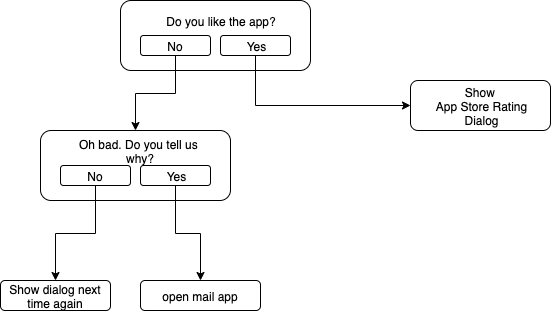

The diagram above was exported from draw.io. Its source (the exported page's mxGraphModel, read from the mxfile embedded in the PNG):
<mxGraphModel dx="1746" dy="883" grid="1" gridSize="10" guides="1" tooltips="1" connect="1" arrows="1" fold="1" page="1" pageScale="1" pageWidth="827" pageHeight="1169" math="0" shadow="0">
  <root>
    <mxCell id="0" />
    <mxCell id="1" parent="0" />
    <mxCell id="g7sGC4UYVhG2BgOxjfee-5" value="Show &lt;br&gt;App Store Rating&lt;br&gt;Dialog" style="rounded=1;whiteSpace=wrap;html=1;" vertex="1" parent="1">
      <mxGeometry x="510" y="250" width="140" height="50" as="geometry" />
    </mxCell>
    <mxCell id="g7sGC4UYVhG2BgOxjfee-15" value="" style="group" vertex="1" connectable="0" parent="1">
      <mxGeometry x="220" y="170" width="190" height="70" as="geometry" />
    </mxCell>
    <mxCell id="g7sGC4UYVhG2BgOxjfee-1" value="" style="rounded=1;whiteSpace=wrap;html=1;" vertex="1" parent="g7sGC4UYVhG2BgOxjfee-15">
      <mxGeometry width="190" height="70" as="geometry" />
    </mxCell>
    <mxCell id="g7sGC4UYVhG2BgOxjfee-2" value="Do you like the app?" style="text;html=1;strokeColor=none;fillColor=none;align=center;verticalAlign=middle;whiteSpace=wrap;rounded=0;" vertex="1" parent="g7sGC4UYVhG2BgOxjfee-15">
      <mxGeometry x="30" y="10" width="140" height="20" as="geometry" />
    </mxCell>
    <mxCell id="g7sGC4UYVhG2BgOxjfee-3" value="No" style="rounded=1;whiteSpace=wrap;html=1;" vertex="1" parent="g7sGC4UYVhG2BgOxjfee-15">
      <mxGeometry x="20" y="35" width="70" height="20" as="geometry" />
    </mxCell>
    <mxCell id="g7sGC4UYVhG2BgOxjfee-4" value="Yes" style="rounded=1;whiteSpace=wrap;html=1;" vertex="1" parent="g7sGC4UYVhG2BgOxjfee-15">
      <mxGeometry x="100" y="35" width="70" height="20" as="geometry" />
    </mxCell>
    <mxCell id="g7sGC4UYVhG2BgOxjfee-16" value="" style="group" vertex="1" connectable="0" parent="1">
      <mxGeometry x="140" y="300" width="190" height="70" as="geometry" />
    </mxCell>
    <mxCell id="g7sGC4UYVhG2BgOxjfee-17" value="" style="rounded=1;whiteSpace=wrap;html=1;" vertex="1" parent="g7sGC4UYVhG2BgOxjfee-16">
      <mxGeometry width="190" height="70" as="geometry" />
    </mxCell>
    <mxCell id="g7sGC4UYVhG2BgOxjfee-18" value="Oh bad. Do you tell us&amp;nbsp; why?" style="text;html=1;strokeColor=none;fillColor=none;align=center;verticalAlign=middle;whiteSpace=wrap;rounded=0;" vertex="1" parent="g7sGC4UYVhG2BgOxjfee-16">
      <mxGeometry x="30" y="10" width="140" height="20" as="geometry" />
    </mxCell>
    <mxCell id="g7sGC4UYVhG2BgOxjfee-19" value="No" style="rounded=1;whiteSpace=wrap;html=1;" vertex="1" parent="g7sGC4UYVhG2BgOxjfee-16">
      <mxGeometry x="20" y="35" width="70" height="20" as="geometry" />
    </mxCell>
    <mxCell id="g7sGC4UYVhG2BgOxjfee-20" value="Yes" style="rounded=1;whiteSpace=wrap;html=1;" vertex="1" parent="g7sGC4UYVhG2BgOxjfee-16">
      <mxGeometry x="100" y="35" width="70" height="20" as="geometry" />
    </mxCell>
    <mxCell id="g7sGC4UYVhG2BgOxjfee-21" style="edgeStyle=orthogonalEdgeStyle;rounded=0;orthogonalLoop=1;jettySize=auto;html=1;entryX=0.5;entryY=0;entryDx=0;entryDy=0;" edge="1" parent="1" source="g7sGC4UYVhG2BgOxjfee-3" target="g7sGC4UYVhG2BgOxjfee-17">
      <mxGeometry relative="1" as="geometry" />
    </mxCell>
    <mxCell id="g7sGC4UYVhG2BgOxjfee-22" style="edgeStyle=orthogonalEdgeStyle;rounded=0;orthogonalLoop=1;jettySize=auto;html=1;entryX=0.5;entryY=0;entryDx=0;entryDy=0;" edge="1" parent="1" source="g7sGC4UYVhG2BgOxjfee-19" target="g7sGC4UYVhG2BgOxjfee-23">
      <mxGeometry relative="1" as="geometry">
        <mxPoint x="195" y="450" as="targetPoint" />
      </mxGeometry>
    </mxCell>
    <mxCell id="g7sGC4UYVhG2BgOxjfee-23" value="Show dialog next time again" style="rounded=1;whiteSpace=wrap;html=1;" vertex="1" parent="1">
      <mxGeometry x="100" y="450" width="110" height="30" as="geometry" />
    </mxCell>
    <mxCell id="g7sGC4UYVhG2BgOxjfee-26" value="open mail app" style="rounded=1;whiteSpace=wrap;html=1;" vertex="1" parent="1">
      <mxGeometry x="240" y="450" width="120" height="30" as="geometry" />
    </mxCell>
    <mxCell id="g7sGC4UYVhG2BgOxjfee-27" style="edgeStyle=orthogonalEdgeStyle;rounded=0;orthogonalLoop=1;jettySize=auto;html=1;" edge="1" parent="1" source="g7sGC4UYVhG2BgOxjfee-20" target="g7sGC4UYVhG2BgOxjfee-26">
      <mxGeometry relative="1" as="geometry" />
    </mxCell>
    <mxCell id="g7sGC4UYVhG2BgOxjfee-7" style="edgeStyle=orthogonalEdgeStyle;rounded=0;orthogonalLoop=1;jettySize=auto;html=1;entryX=0;entryY=0.5;entryDx=0;entryDy=0;" edge="1" parent="1" source="g7sGC4UYVhG2BgOxjfee-4" target="g7sGC4UYVhG2BgOxjfee-5">
      <mxGeometry relative="1" as="geometry">
        <Array as="points">
          <mxPoint x="355" y="275" />
        </Array>
      </mxGeometry>
    </mxCell>
  </root>
</mxGraphModel>